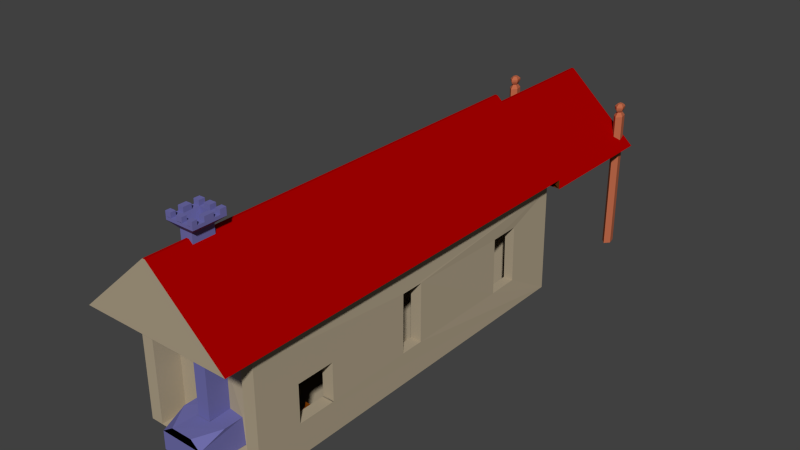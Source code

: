 # Source: Langhaus.blend  (saved by Blender 2.69.0; exported with 4.5.12 LTS)
import bpy
from mathutils import Matrix  # noqa: F401  (used for matrix-valued properties, if any)

bpy.ops.wm.read_factory_settings(use_empty=True)
scene = bpy.context.scene
scene.name = 'Scene'

# ---- collections
col_collection_1 = bpy.data.collections.new('Collection 1'); scene.collection.children.link(col_collection_1)

# ---- materials (node trees are filled in below, after node groups)
mat_dachvorderseite = bpy.data.materials.new('Dachvorderseite')
mat_dachvorderseite.alpha_threshold = 0.0
mat_dachvorderseite.use_transparent_shadow = False
mat_dachvorderseite.diffuse_color = (0.1079, 0.02903, 0.00433, 1.0)
mat_dachvorderseite.roughness = 0.5
mat_dachvorderseite.line_color = (0.0, 0.0, 0.0, 1.0)
mat_dachunterseite = bpy.data.materials.new('Dachunterseite')
mat_dachunterseite.alpha_threshold = 0.0
mat_dachunterseite.use_transparent_shadow = False
mat_dachunterseite.diffuse_color = (0.5082, 0.1411, 0.06782, 1.0)
mat_dachunterseite.roughness = 0.5
mat_dachunterseite.line_color = (0.0, 0.0, 0.0, 1.0)
mat_putz = bpy.data.materials.new('Putz')
mat_putz.alpha_threshold = 0.0
mat_putz.use_transparent_shadow = False
mat_putz.diffuse_color = (0.4292, 0.3578, 0.2498, 1.0)
mat_putz.roughness = 0.5
mat_putz.line_color = (0.0, 0.0, 0.0, 1.0)
mat_dachoberseite = bpy.data.materials.new('Dachoberseite')
mat_dachoberseite.alpha_threshold = 0.0
mat_dachoberseite.use_transparent_shadow = False
mat_dachoberseite.diffuse_color = (0.3808, 0.0, 0.0, 1.0)
mat_dachoberseite.roughness = 0.5
mat_dachoberseite.line_color = (0.0, 0.0, 0.0, 1.0)
mat_fensterladen = bpy.data.materials.new('Fensterladen')
mat_fensterladen.alpha_threshold = 0.0
mat_fensterladen.use_transparent_shadow = False
mat_fensterladen.diffuse_color = (0.0, 0.01039, 0.8, 1.0)
mat_fensterladen.roughness = 0.5
mat_fensterladen.line_color = (0.0, 0.0, 0.0, 1.0)
mat_kamin = bpy.data.materials.new('Kamin')
mat_kamin.alpha_threshold = 0.0
mat_kamin.use_transparent_shadow = False
mat_kamin.diffuse_color = (0.1585, 0.1539, 0.4046, 1.0)
mat_kamin.roughness = 0.5
mat_kamin.line_color = (0.0, 0.0, 0.0, 1.0)
mat_bettrahmenfarbe = bpy.data.materials.new('Bettrahmenfarbe')
mat_bettrahmenfarbe.alpha_threshold = 0.0
mat_bettrahmenfarbe.use_transparent_shadow = False
mat_bettrahmenfarbe.diffuse_color = (0.2116, 0.04623, 0.0, 1.0)
mat_bettrahmenfarbe.roughness = 0.5
mat_bettrahmenfarbe.line_color = (0.0, 0.0, 0.0, 1.0)
mat_strohfarbe = bpy.data.materials.new('Strohfarbe')
mat_strohfarbe.alpha_threshold = 0.0
mat_strohfarbe.use_transparent_shadow = False
mat_strohfarbe.diffuse_color = (1.0, 1.0, 0.0, 1.0)
mat_strohfarbe.roughness = 0.5
mat_strohfarbe.line_color = (0.0, 0.0, 0.0, 1.0)
mat_kommode = bpy.data.materials.new('Kommode')
mat_kommode.alpha_threshold = 0.0
mat_kommode.use_transparent_shadow = False
mat_kommode.diffuse_color = (1.0, 0.0, 1.0, 1.0)
mat_kommode.roughness = 0.5
mat_kommode.line_color = (0.0, 0.0, 0.0, 1.0)
mat_herd = bpy.data.materials.new('Herd')
mat_herd.alpha_threshold = 0.0
mat_herd.use_transparent_shadow = False
mat_herd.diffuse_color = (0.258, 0.258, 0.258, 1.0)
mat_herd.roughness = 0.5
mat_herd.line_color = (0.0, 0.0, 0.0, 1.0)
mat_herdschublade = bpy.data.materials.new('Herdschublade')
mat_herdschublade.alpha_threshold = 0.0
mat_herdschublade.use_transparent_shadow = False
mat_herdschublade.diffuse_color = (0.2674, 0.1066, 0.0, 1.0)
mat_herdschublade.roughness = 0.5
mat_herdschublade.line_color = (0.0, 0.0, 0.0, 1.0)
mat_grillstangen = bpy.data.materials.new('Grillstangen')
mat_grillstangen.alpha_threshold = 0.0
mat_grillstangen.use_transparent_shadow = False
mat_grillstangen.diffuse_color = (0.0882, 0.0882, 0.0882, 1.0)
mat_grillstangen.roughness = 0.5
mat_grillstangen.line_color = (0.0, 0.0, 0.0, 1.0)

# ---- material node trees

# ---- world
world_world = bpy.data.worlds.new('World'); scene.world = world_world
world_world.color = (0.05088, 0.05088, 0.05088)
world_world.use_sun_shadow = False
world_world.sun_shadow_jitter_overblur = 0.0
world_world.cycles.sampling_method = 'MANUAL'
world_world.cycles.sample_map_resolution = 256

# ---- meshes
me_fl_che = bpy.data.meshes.new('Fläche')
me_fl_che.from_pydata([(6.905, 8.625, -2.546), (7.54, 8.216, -2.546), (8.125, 3.217, -2.546), (7.067, 5.82, -2.546), (7.067, 3.217, -2.546), (8.742, 3.217, -2.546), (7.615, 2.971, -2.546), (7.54, 5.82, -2.546), (7.067, 5.499, -2.546), (7.54, 5.498, -2.546), (7.632, 8.216, -2.546), (8.205, 8.216, -2.546), (8.205, 3.217, -2.546), (8.125, 8.453, -2.633), (7.54, 8.453, -2.633), (8.125, 2.971, -2.633), (7.067, 6.266, -2.633), (7.54, 2.971, -2.633), (7.615, 2.971, -2.633), (7.54, 6.266, -2.633), (7.067, 5.499, -2.633), (7.54, 5.498, -2.633), (7.632, 8.453, -2.633), (7.632, 2.971, -2.633), (8.205, 8.453, -2.633), (8.205, 2.971, -2.633), (8.125, 8.216, -2.399), (7.067, 5.82, -2.399), (7.067, 3.217, -2.399), (8.742, 8.216, -2.399), (7.54, 5.498, -2.399), (7.632, 3.217, -2.399), (6.905, 2.826, -2.546), (8.905, 2.826, -2.546), (8.905, 8.625, -2.546), (8.125, 8.216, -2.546), (8.742, 8.216, -2.546), (7.54, 3.217, -2.546), (7.067, 8.216, -2.546), (7.632, 3.217, -2.546), (7.54, 8.216, -2.399), (8.125, 3.217, -2.399), (8.742, 3.217, -2.399), (7.54, 3.217, -2.399), (7.067, 8.216, -2.399), (7.54, 5.82, -2.399), (7.067, 5.499, -2.399), (7.632, 8.216, -2.399), (8.205, 8.216, -2.399), (8.205, 3.217, -2.399), (6.905, 2.826, -4.358), (8.905, 2.826, -4.358), (6.905, 8.625, -4.358), (8.905, 8.625, -4.358), (8.125, 8.453, -4.358), (7.54, 8.453, -4.358), (8.125, 2.971, -4.358), (7.067, 6.266, -4.358), (7.067, 2.971, -4.358), (8.742, 2.971, -4.358), (8.742, 8.453, -4.358), (7.54, 2.971, -4.358), (7.615, 2.971, -4.358), (7.067, 8.453, -4.358), (7.067, 5.499, -4.358), (7.632, 8.453, -4.358), (7.632, 2.971, -4.358), (8.205, 8.453, -4.358), (8.205, 2.971, -4.358), (8.063, -12.93, -3.048), (8.063, -12.94, -3.219), (8.063, -12.99, -3.383), (8.063, -13.08, -3.534), (8.063, -13.25, -3.666), (8.063, -13.52, -3.775), (8.063, -13.83, -3.856), (8.063, -14.17, -3.905), (8.063, -14.53, -3.922), (8.063, -14.88, -3.905), (8.063, -15.22, -3.856), (8.063, -15.53, -3.775), (8.063, -15.8, -3.666), (8.063, -15.99, -3.534), (8.063, -16.11, -3.383), (8.063, -16.18, -3.219), (8.063, -16.2, -3.048), (8.063, -16.18, -2.877), (8.063, -16.11, -2.713), (8.063, -15.99, -2.562), (8.063, -15.8, -2.43), (8.063, -15.53, -2.321), (8.063, -15.22, -2.24), (8.063, -14.88, -2.191), (8.063, -14.53, -2.174), (8.063, -14.17, -2.191), (8.063, -13.83, -2.24), (8.063, -13.52, -2.321), (8.063, -13.25, -2.43), (8.063, -13.08, -2.562), (8.063, -12.99, -2.713), (8.063, -12.94, -2.877), (8.053, -12.93, -3.048), (8.053, -12.94, -3.219), (8.053, -12.99, -3.383), (8.053, -13.08, -3.534), (8.053, -13.25, -3.666), (8.053, -13.52, -3.775), (8.053, -13.83, -3.856), (8.053, -14.17, -3.905), (8.053, -14.53, -3.922), (8.053, -14.88, -3.905), (8.053, -15.22, -3.856), (8.053, -15.53, -3.775), (8.053, -15.8, -3.666), (8.053, -15.99, -3.534), (8.053, -16.11, -3.383), (8.053, -16.18, -3.219), (8.053, -16.2, -3.048), (8.053, -16.18, -2.877), (8.053, -16.11, -2.713), (8.053, -15.99, -2.562), (8.053, -15.8, -2.43), (8.053, -15.53, -2.321), (8.053, -15.22, -2.24), (8.053, -14.88, -2.191), (8.053, -14.53, -2.174), (8.053, -14.17, -2.191), (8.053, -13.83, -2.24), (8.053, -13.52, -2.321), (8.053, -13.25, -2.43), (8.053, -13.08, -2.562), (8.053, -12.99, -2.713), (8.053, -12.94, -2.877), (8.053, -13.56, -3.784), (8.053, -14.86, -3.906), (8.053, -14.68, -3.915), (8.053, -13.45, -3.745), (8.053, -13.42, -3.734), (8.053, -13.34, -3.703), (8.053, -14.43, -3.917), (8.053, -14.18, -3.906), (8.053, -13.19, -3.613), (8.053, -13.12, -3.559), (8.053, -14.07, -3.891), (8.053, -13.96, -3.874), (8.053, -13.89, -3.865), (8.053, -13.89, -3.863), (8.053, -15.1, -3.873), (8.053, -13.05, -3.478), (8.012, -12.49, -4.042), (8.434, -12.84, -4.042), (8.434, -12.84, -2.046), (8.434, -16.21, -4.042), (8.434, -16.21, -2.046), (8.434, -12.49, -3.761), (8.434, -12.84, -3.761), (8.434, -16.21, -3.761), (8.434, -16.47, -3.761), (8.434, -12.49, -2.344), (8.434, -12.84, -2.344), (8.434, -16.21, -2.344), (8.434, -16.47, -2.344), (8.012, -16.47, -4.042), (8.012, -16.21, -4.042), (8.012, -16.21, -2.046), (8.012, -12.49, -3.761), (8.012, -16.21, -2.344), (8.012, -16.47, -2.046), (8.012, -12.49, -2.046), (8.012, -12.84, -4.042), (8.012, -12.84, -2.046), (8.012, -12.84, -3.761), (8.012, -16.21, -3.761), (8.012, -16.47, -3.761), (8.012, -12.49, -2.344), (8.012, -12.84, -2.344), (8.012, -16.47, -2.344), (8.937, -16.47, -4.042), (8.937, -16.47, -2.046), (8.937, -12.49, -4.042), (8.937, -12.49, -2.046), (8.937, -12.84, -4.042), (8.937, -12.84, -2.046), (8.937, -16.21, -4.042), (8.937, -16.21, -2.046), (8.937, -12.49, -3.761), (8.937, -12.84, -3.761), (8.937, -16.21, -3.761), (8.937, -16.47, -3.761), (8.937, -12.49, -2.344), (8.937, -12.84, -2.344), (8.937, -16.21, -2.344), (8.937, -16.47, -2.344), (7.445, -16.47, -4.042), (7.445, -16.47, -2.046), (6.855, -12.49, -4.042), (6.855, -12.49, -2.046), (6.855, -12.84, -4.042), (6.855, -12.84, -2.046), (7.445, -16.21, -4.042), (7.445, -16.21, -2.046), (6.855, -12.49, -3.761), (6.967, -12.63, -3.761), (7.445, -16.21, -3.761), (7.445, -16.47, -3.761), (6.855, -12.49, -2.344), (6.967, -12.63, -2.344), (7.445, -16.21, -2.344), (7.445, -16.47, -2.344), (8.303, -12.84, -4.042), (8.303, -12.84, -2.046), (8.303, -16.21, -4.042), (8.303, -16.21, -2.046), (8.303, -12.49, -3.761), (8.154, -12.76, -3.761), (8.154, -16.21, -3.761), (8.303, -16.47, -3.761), (8.303, -12.49, -2.344), (8.154, -12.76, -2.344), (8.154, -16.21, -2.344), (8.303, -16.47, -2.344), (8.003, -12.84, -4.042), (8.003, -12.84, -2.046), (8.003, -16.21, -4.042), (8.003, -16.21, -2.046), (8.003, -12.49, -3.761), (8.003, -12.84, -3.761), (8.003, -16.21, -3.761), (8.003, -16.47, -3.761), (8.003, -12.49, -2.344), (8.003, -12.84, -2.344), (8.003, -16.21, -2.344), (8.003, -16.47, -2.344), (8.937, -12.68, -3.761), (8.937, -12.68, -2.344), (6.967, -12.47, -3.761), (6.967, -12.47, -2.344), (8.166, -12.49, -3.761), (8.166, -12.84, -3.761), (8.166, -12.49, -2.344), (8.166, -12.84, -2.344), (7.9, -15.26, 3.284), (7.9, -15.06, 3.268), (7.9, -14.86, 3.21), (7.9, -14.68, 3.095), (7.9, -14.52, 2.892), (7.9, -14.39, 2.573), (7.9, -14.29, 2.199), (7.9, -14.23, 1.795), (7.9, -14.21, 1.373), (7.9, -14.23, 0.9522), (7.9, -14.29, 0.5472), (7.9, -14.39, 0.174), (7.9, -14.52, -0.1483), (7.9, -14.68, -0.3747), (7.9, -14.86, -0.5207), (7.9, -15.06, -0.6022), (7.9, -15.26, -0.6275), (7.9, -15.46, -0.6022), (7.9, -15.66, -0.5207), (7.9, -15.84, -0.3747), (7.9, -16.0, -0.1483), (7.9, -16.13, 0.174), (7.9, -16.22, 0.5472), (7.9, -16.28, 0.9522), (7.9, -16.3, 1.373), (7.9, -16.28, 1.795), (7.9, -16.22, 2.199), (7.9, -16.13, 2.573), (7.9, -16.0, 2.892), (7.9, -15.84, 3.095), (7.9, -15.66, 3.21), (7.9, -15.46, 3.268), (7.889, -15.26, 3.284), (7.889, -15.06, 3.268), (7.889, -14.86, 3.21), (7.889, -14.68, 3.095), (7.889, -14.52, 2.892), (7.889, -14.39, 2.573), (7.889, -14.29, 2.199), (7.889, -14.23, 1.795), (7.889, -14.21, 1.373), (7.889, -14.23, 0.9522), (7.889, -14.29, 0.5472), (7.889, -14.39, 0.174), (7.889, -14.52, -0.1483), (7.889, -14.68, -0.3747), (7.889, -14.86, -0.5207), (7.889, -15.06, -0.6022), (7.889, -15.26, -0.6275), (7.889, -15.46, -0.6022), (7.889, -15.66, -0.5207), (7.889, -15.84, -0.3747), (7.889, -16.0, -0.1483), (7.889, -16.13, 0.174), (7.889, -16.22, 0.5472), (7.889, -16.28, 0.9522), (7.889, -16.3, 1.373), (7.889, -16.28, 1.795), (7.889, -16.22, 2.199), (7.889, -16.13, 2.573), (7.889, -16.0, 2.892), (7.889, -15.84, 3.095), (7.889, -15.66, 3.21), (7.889, -15.46, 3.268), (7.889, -14.38, 2.529), (7.889, -14.23, 0.9724), (7.889, -14.22, 1.195), (7.889, -14.43, 2.662), (7.889, -14.44, 2.692), (7.889, -14.48, 2.784), (7.889, -14.22, 1.492), (7.889, -14.23, 1.792), (7.889, -14.58, 2.973), (7.889, -14.65, 3.056), (7.889, -14.25, 1.914), (7.889, -14.27, 2.05), (7.889, -14.28, 2.127), (7.889, -14.29, 2.136), (7.889, -14.27, 0.6922), (7.889, -14.74, 3.137), (7.839, -14.07, 3.802), (8.344, -14.07, 3.387), (8.344, -16.46, 3.387), (8.344, -14.07, -0.6395), (8.344, -16.46, -0.6395), (8.344, -14.41, 3.802), (8.344, -14.41, 3.387), (8.344, -14.41, -0.6395), (8.344, -14.41, -0.9505), (8.344, -16.1, 3.802), (8.344, -16.1, 3.387), (8.344, -16.1, -0.6395), (8.344, -16.1, -0.9506), (7.839, -14.07, -0.9505), (7.839, -14.07, -0.6395), (7.839, -16.46, -0.6395), (7.839, -14.41, 3.802), (7.839, -16.1, -0.6395), (7.839, -16.46, -0.9506), (7.839, -16.46, 3.802), (7.839, -14.07, 3.387), (7.839, -16.46, 3.387), (7.839, -14.41, 3.387), (7.839, -14.41, -0.6395), (7.839, -14.41, -0.9505), (7.839, -16.1, 3.802), (7.839, -16.1, 3.387), (7.839, -16.1, -0.9506), (8.944, -14.07, -0.9505), (8.944, -16.46, -0.9506), (8.944, -14.07, 3.802), (8.944, -16.46, 3.802), (8.944, -14.07, 3.387), (8.944, -16.46, 3.387), (8.944, -14.07, -0.6395), (8.944, -16.46, -0.6395), (8.944, -14.41, 3.802), (8.944, -14.41, 3.387), (8.944, -14.41, -0.6395), (8.944, -14.41, -0.9505), (8.944, -16.1, 3.802), (8.944, -16.1, 3.387), (8.944, -16.1, -0.6395), (8.944, -16.1, -0.9506), (7.163, -14.07, -0.9505), (7.163, -16.46, -0.9506), (6.459, -14.07, 3.802), (6.459, -16.46, 3.802), (6.459, -14.07, 3.387), (6.459, -16.46, 3.387), (7.163, -14.07, -0.6395), (7.163, -16.46, -0.6395), (6.459, -14.41, 3.802), (6.592, -14.41, 3.637), (7.163, -14.41, -0.6395), (7.163, -14.41, -0.9505), (6.459, -16.1, 3.802), (6.592, -16.1, 3.637), (7.163, -16.1, -0.6395), (7.163, -16.1, -0.9505), (8.187, -14.07, 3.387), (8.187, -16.46, 3.387), (8.187, -14.07, -0.6395), (8.187, -16.46, -0.6395), (8.187, -14.41, 3.802), (8.009, -14.41, 3.477), (8.009, -14.41, -0.6395), (8.187, -14.41, -0.9505), (8.187, -16.1, 3.802), (8.009, -16.1, 3.477), (8.009, -16.1, -0.6395), (8.187, -16.1, -0.9506), (7.829, -14.07, 3.387), (7.829, -16.46, 3.387), (7.829, -14.07, -0.6395), (7.829, -16.46, -0.6395), (7.829, -14.41, 3.802), (7.829, -14.41, 3.387), (7.829, -14.41, -0.6395), (7.829, -14.41, -0.9505), (7.829, -16.1, 3.802), (7.829, -16.1, 3.387), (7.829, -16.1, -0.6395), (7.829, -16.1, -0.9506), (8.944, -14.41, 3.577), (8.944, -16.1, 3.577), (6.592, -14.41, 3.827), (6.592, -16.1, 3.827), (8.024, -14.41, 3.802), (8.024, -14.41, 3.387), (8.024, -16.1, 3.802), (8.024, -16.1, 3.387), (8.952, 21.1, -5.615), (8.952, 21.51, -5.238), (8.952, 22.18, -5.382), (8.952, 22.18, -5.847), (8.952, 21.51, -5.991), (-2.559, 22.18, -5.382), (8.952, 21.1, 4.65), (8.952, 21.51, 5.027), (8.952, 22.18, 4.883), (8.952, 22.18, 4.418), (8.952, 21.51, 4.274), (-2.559, 21.51, 4.274), (5.678, -5.459, -1.969), (5.741, -5.459, -2.045), (5.641, -5.459, -2.183), (5.661, -5.459, -2.337), (5.737, -5.459, -2.444), (5.527, -5.459, -2.826), (5.678, -3.115, -1.969), (5.741, -3.115, -2.045), (5.641, -3.115, -2.183), (5.541, -5.459, -2.063), (5.77, -5.459, -3.306), (5.661, -3.115, -2.337), (5.737, -3.115, -2.444), (5.599, -5.459, -2.544), (5.656, -5.459, -2.737), (5.739, -5.459, -2.864), (5.527, -3.115, -2.826), (5.599, -3.115, -2.544), (5.656, -3.115, -2.737), (5.739, -3.115, -2.864), (5.64, -3.115, -2.953), (5.64, -5.459, -2.953), (5.541, -3.115, -2.063), (5.77, -3.115, -3.306), (5.556, -3.115, -2.403), (5.68, -3.115, -3.125), (5.55, -3.115, -3.232), (5.657, -3.115, -3.346), (5.657, -5.459, -3.346), (5.55, -5.459, -3.232), (5.68, -5.459, -3.125), (5.556, -5.459, -2.403), (6.831, -5.327, -3.529), (6.831, -3.115, -3.529), (6.831, -3.115, -1.872), (6.831, -5.327, -1.872), (5.397, -5.327, -3.529), (5.397, -3.115, -3.529), (5.397, -3.115, -1.872), (5.397, -5.327, -1.872), (5.397, 0.4378, -3.986), (5.397, 0.4378, -2.83), (8.789, -0.6826, -1.522), (7.098, -0.6826, -1.521), (8.789, -0.2288, -0.3989), (7.098, -0.2288, -0.3986), (5.993, -0.595, -0.3989), (6.5, -0.595, -0.399), (5.943, -2.107, -0.474), (6.561, -2.107, -0.4741), (5.993, -1.837, -0.3989), (6.479, -1.89, -2.659), (6.479, -0.6946, -2.659), (5.969, -1.89, -2.659), (5.969, -0.6946, -2.659), (6.479, -1.89, -1.814), (6.479, -0.6946, -1.814), (5.969, -0.697, -0.6941), (6.48, -1.89, -1.521), (6.48, -1.89, -0.6608), (6.48, -0.6946, -1.521), (6.48, -0.697, -0.6942), (5.969, -1.89, -1.814), (5.969, -0.6946, -1.814), (6.5, -1.946, -0.399), (6.002, -1.946, -0.3989), (5.969, -1.89, -0.6607), (5.969, -0.6946, -1.521), (6.198, -1.404, -0.3989), (6.297, -1.404, -0.399), (5.932, -1.973, -0.474), (6.196, -1.382, -0.3989), (6.297, -1.137, -0.399), (6.561, -0.4333, -0.4741), (5.932, -0.4333, -0.474), (6.196, -1.137, -0.3989), (6.181, -1.097, -0.3608), (6.312, -1.097, -0.3609), (6.181, -1.416, -0.3608), (5.922, -0.4084, -0.5239), (5.922, -1.993, -0.5239), (5.934, -2.132, -0.5239), (6.57, -2.132, -0.524), (6.57, -0.4084, -0.524), (5.969, -0.5323, -0.5239), (5.969, -1.89, -0.5239), (5.979, -2.008, -0.5239), (6.524, -2.008, -0.524), (6.524, -0.5323, -0.524), (6.312, -1.444, -0.3609), (6.184, -1.444, -0.3608), (6.198, -1.404, -0.3022), (6.297, -1.404, -0.3022), (6.196, -1.382, -0.3022), (6.297, -1.137, -0.3022), (6.196, -1.137, -0.3022), (8.789, -0.6413, -1.522), (7.098, -0.6413, -1.522), (8.91, -1.959, -3.986), (8.91, -0.6413, -3.986), (8.91, -5.436, -3.986), (8.91, -3.247, -3.986), (8.91, -6.401, -3.986), (8.91, 0.4378, -3.986), (8.911, 0.4378, -1.522), (8.911, -6.401, -1.522), (8.911, -3.247, -1.522), (8.911, -5.436, -1.522), (8.911, -0.6413, -1.522), (8.911, -1.959, -1.522), (8.91, -6.401, -2.83), (8.91, 0.4378, -2.83), (5.969, -1.89, -1.521), (8.789, -0.1875, -0.399), (6.524, -2.008, -1.521), (5.397, -6.401, -3.986), (8.789, -6.401, -3.986), (8.789, 0.4378, -3.986), (7.098, -1.959, -1.522), (7.098, -0.1875, -0.3987), (5.979, -2.008, -1.521), (5.969, -0.5323, -1.521), (8.634, -3.237, -1.522), (7.732, -3.237, -1.522), (7.365, -3.881, -1.522), (7.365, -4.753, -1.522), (7.098, -0.6413, -2.83), (7.098, -1.959, -2.83), (8.789, 0.4378, -1.522), (8.789, -6.401, -1.522), (6.523, -2.008, -2.83), (5.978, -2.008, -2.83), (5.969, -1.89, -2.83), (5.969, -0.5323, -2.83), (5.397, -6.401, -1.521), (8.789, -3.247, -1.522), (8.789, -5.436, -1.522), (8.789, -1.959, -1.522), (8.633, -3.237, -2.83), (7.732, -3.237, -2.83), (7.365, -3.881, -2.83), (7.365, -4.753, -2.83), (7.772, -5.436, -2.83), (5.397, 0.4378, -1.521), (6.523, -0.5323, -2.83), (8.789, -1.959, -2.83), (8.789, -0.6413, -2.83), (7.772, -5.436, -1.522), (8.789, -5.436, -2.83), (8.789, -3.247, -2.83), (5.397, -6.401, -2.83), (6.524, -0.5323, -1.522), (8.946, -19.46, 4.727), (8.946, -19.46, -4.552), (8.944, -19.46, 3.687), (8.946, 11.4, -4.576), (8.946, 11.4, 3.639), (8.94, -17.44, 3.687), (8.946, -17.44, -4.552), (8.946, 9.316, 3.635), (8.946, 9.316, -4.576), (8.946, 8.68, -4.361), (8.946, 8.68, -0.8464), (8.946, 8.68, 3.945), (8.946, -0.2554, 3.982), (8.946, -0.2554, 3.43), (8.946, -1.325, 3.43), (8.946, -1.325, 3.846), (8.946, -6.639, 3.846), (8.946, -6.639, 0.4625), (8.946, -7.881, 0.4625), (8.946, -7.881, 3.269), (8.946, -8.709, 3.82), (8.946, -12.47, 3.821), (8.943, -16.09, 3.821), (8.942, -16.48, 3.82), (8.94, -16.48, 3.578), (8.946, -16.48, -4.013), (8.946, -7.538, -4.013), (8.946, -7.538, -1.584), (8.946, -6.42, -1.584), (8.946, -6.42, -3.985), (8.946, 1.28, -3.985), (8.946, 1.28, -1.391), (8.946, -1.369, 0.3759), (8.946, -1.369, 1.646), (8.946, -0.2928, 1.646), (8.946, -0.2928, 0.7347), (8.946, 2.688, -1.255), (8.946, 2.688, -3.93), (8.946, 2.688, -4.361), (0.3751, -19.46, 4.727), (0.3751, -19.46, -5.538), (0.3751, 11.4, 4.587), (0.3751, 11.4, -5.549), (0.3751, -19.46, -4.552), (0.3751, -19.46, 3.687), (0.3751, 11.4, -4.614), (0.3751, 11.4, 3.498), (0.3751, -17.44, 3.687), (0.3751, -17.44, -4.552), (0.3751, 9.316, 3.488), (0.3751, 9.316, -4.618), (0.3751, 8.68, -4.409), (0.3751, 8.68, -0.9965), (0.3751, 8.68, 3.806), (0.3751, -0.2555, 3.973), (0.3751, -0.2555, 3.417), (0.3751, -1.325, 3.428), (0.3751, -1.325, 3.845), (0.3751, -6.639, 3.846), (0.3751, -6.639, 0.4625), (0.3751, -7.881, 0.4625), (0.3751, -7.881, 3.269), (0.3751, -8.709, 3.82), (0.3751, -12.47, 3.82), (0.3751, -16.09, 3.82), (0.3751, -16.48, 3.82), (0.3751, -16.48, 3.578), (0.3751, -16.48, -4.013), (0.3751, -7.538, -4.013), (0.3751, -7.538, -1.584), (0.3751, -6.42, -1.584), (0.3751, -6.42, -3.985), (0.3751, 1.28, -3.986), (0.3751, 1.28, -1.423), (0.3751, -1.369, 0.3717), (0.3751, -1.369, 1.641), (0.3751, -0.2928, 1.626), (0.3751, -0.2928, 0.7154), (0.3751, 2.688, -1.318), (0.3751, 2.688, -3.94), (0.3751, 2.688, -4.366), (-0.8113, -19.46, 4.727), (-0.7008, 11.4, 4.599), (-0.8113, -19.46, -5.538), (-0.7622, 11.4, -5.547), (-0.7474, -22.33, 5.682), (-0.7474, -22.33, -6.493), (-5.322, 11.35, -0.5102), (-6.102, -22.35, -0.3015), (-6.102, -22.35, -0.5102), (0.0323, 11.35, -6.493), (0.03231, 11.35, 5.682), (0.03231, 22.33, 4.114), (-4.508, 11.44, -0.4121), (0.03231, 22.33, -4.928), (-4.489, 22.35, -0.4072), (0.01309, 11.42, -4.95), (0.0131, 11.42, 3.964), (0.01309, 11.42, -6.493), (0.0131, 11.42, 5.593), (8.654, 9.316, -2.041), (8.654, 9.316, 0.7392), (3.213, 9.316, 0.8017), (3.15, 9.316, -2.039), (2.978, 9.316, -2.316), (8.672, 9.316, -1.979), (2.964, 9.316, 1.026), (8.793, 9.316, 0.9341), (8.783, 9.316, -1.931), (8.654, 9.601, -2.113), (8.654, 9.601, 0.739), (3.213, 9.601, 0.8013), (3.143, 9.601, -2.04), (8.672, 9.601, -2.29), (2.964, 9.601, 1.026), (2.97, 9.601, -2.316), (8.793, 9.601, 0.934), (8.783, 9.601, -2.242), (1.99, 7.199, 3.779), (1.99, 7.199, 4.557), (1.99, 4.652, 4.609), (1.99, 7.199, -4.422), (1.99, 7.199, -5.557), (1.99, 4.652, -5.544), (6.479, 4.652, -5.538), (1.7, -5.926, -3.985), (6.479, 7.199, -5.542), (1.99, 4.652, -4.395), (6.479, 4.652, -4.372), (6.398, -4.042, 3.846), (6.398, -5.926, 3.846), (6.479, 7.199, -4.387), (6.479, 4.652, 4.662), (1.7, -5.926, 3.846), (6.479, 7.199, 4.625), (1.99, 4.652, 3.838), (6.479, 4.652, 3.898), (3.499, -15.91, -5.538), (6.479, 7.199, 3.856), (6.398, -5.926, -3.985), (6.398, -4.042, -3.985), (6.476, -15.91, -5.538), (6.48, -12.88, 3.82), (1.7, -4.042, -3.985), (6.398, -4.042, -5.538), (1.7, -4.042, -5.538), (1.7, -5.926, -5.538), (6.398, -5.926, -5.538), (3.499, -12.88, 3.821), (3.499, -15.91, 3.82), (6.459, -15.91, 3.82), (1.7, -4.042, 3.846), (6.398, -4.042, 4.727), (1.7, -4.042, 4.727), (1.7, -5.926, 4.727), (6.398, -5.926, 4.727), (6.475, -15.91, 4.727), (3.499, -15.91, 4.727), (3.499, -12.88, 4.727), (6.48, -12.88, 4.727), (3.499, -15.91, -4.013), (6.476, -15.91, -4.013), (6.476, -12.98, 4.727), (3.499, -12.88, -5.538), (6.48, -12.88, -5.538), (6.476, -12.98, -5.538), (6.476, -12.98, 3.82), (3.499, -12.88, -4.013), (6.48, -12.88, -4.013), (6.476, -12.98, -4.013), (6.445, 2.101, -5.538), (1.99, 2.084, -5.538), (6.479, 4.652, -5.706), (1.99, 2.084, -5.706), (6.445, 2.101, -5.706), (1.99, 4.652, -5.712), (6.476, -13.57, -4.013), (6.416, -16.48, 3.578), (6.445, -9.92, -5.538), (6.475, -12.88, -5.538), (6.406, -5.924, -6.684), (6.402, -4.961, -6.684), (7.4, -2.466, -6.685), (6.411, -6.991, -5.538), (6.4, -3.867, -5.538), (6.439, -2.463, -5.538), (3.412, -9.784, -5.719), (6.475, -12.88, -5.719), (6.445, -9.92, -5.719), (3.499, -12.88, -5.719), (3.412, -9.784, -5.538), (6.413, -2.463, -6.684), (6.4, -3.867, -6.684), (6.411, -6.991, -6.684), (6.406, -5.924, -5.538), (6.402, -4.961, -5.538), (6.392, -2.462, -5.538), (7.421, -6.991, -6.684), (7.4, -2.466, -5.538), (7.421, -6.991, -5.538), (6.399, -4.178, -5.648), (6.399, -5.701, -5.648), (6.406, -5.699, -6.575), (6.403, -4.921, -6.575), (6.409, -6.562, -5.648), (6.401, -4.036, -5.648), (6.411, -2.9, -5.648), (6.411, -2.9, -6.575), (6.401, -4.036, -6.575), (6.409, -6.562, -6.575), (6.601, -4.178, -5.648), (6.601, -5.701, -5.648), (6.608, -5.699, -6.574), (6.605, -4.921, -6.574), (6.612, -6.562, -5.648), (6.603, -4.037, -5.648), (6.613, -2.901, -5.648), (6.613, -2.901, -6.574), (6.603, -4.037, -6.574), (6.612, -6.562, -6.574), (8.911, -17.44, 1.261), (8.946, -17.44, -2.533), (6.677, -17.44, -0.006702), (6.682, -17.44, -1.041), (6.686, -17.44, -2.531), (6.686, -17.57, 1.268), (3.335, -17.44, -1.03), (8.921, -21.0, 1.085), (8.928, -21.0, -2.356), (6.84, -21.0, -1.425), (7.477, -21.0, -2.355), (6.69, -19.16, -0.006706), (6.69, -19.16, -1.041), (3.335, -19.16, -1.043), (3.331, -19.16, -0.006115), (3.346, -17.44, -0.01051), (-6.545, -17.44, -1.015), (-6.544, -17.43, 0.003905), (-6.544, -19.16, -1.014), (-6.542, -19.16, 0.008102), (6.702, -19.08, -2.531), (6.705, -19.08, 1.268), (6.828, -21.0, 0.3133), (7.48, -21.0, 1.09), (8.946, 11.4, 4.704), (8.946, 11.4, -5.538), (8.946, -19.46, -5.538), (-7.063, -19.59, -1.65), (-7.061, -19.59, 0.6484), (-7.3, -17.02, -1.654), (-7.299, -17.0, 0.6395), (-7.66, -19.21, 0.6479), (-7.064, -17.01, -1.655), (-7.063, -17.0, 0.6389), (-7.299, -19.59, -1.65), (-7.297, -19.59, 0.649), (-7.66, -18.68, 0.6468), (-7.661, -19.59, -1.649), (-7.66, -19.59, 0.6493), (-7.66, -18.49, 0.6453), (-7.66, -17.97, 0.6434), (-7.66, -19.21, 0.2448), (-7.661, -17.48, 0.2448), (-7.66, -17.48, 0.6416), (-7.66, -17.97, 0.2448), (-7.662, -17.48, -1.195), (-7.662, -17.02, -1.654), (-7.661, -17.0, 0.6399), (-7.66, -18.49, 0.2448), (-7.66, -18.7, 0.2448), (-7.661, -19.21, -1.194), (-7.66, -19.42, 0.6487), (-7.661, -17.0, 0.2433), (-7.661, -17.48, -0.2331), (-7.661, -17.48, -0.7481), (-7.721, -17.48, -1.195), (-7.661, -17.0, -0.2355), (-7.661, -17.01, -0.752), (-7.662, -17.01, -1.196), (-7.287, -19.21, 0.6479), (-7.287, -18.68, 0.6467), (-7.287, -19.21, 0.2447), (-7.287, -18.7, 0.2447), (-7.287, -17.97, 0.6433), (-7.288, -17.48, 0.2447), (-7.287, -17.48, 0.6416), (-7.287, -17.97, 0.2447), (-7.288, -17.0, 0.2496), (-7.288, -17.48, -0.2331), (-7.288, -17.48, -0.7481), (-7.288, -17.48, -1.195), (-7.288, -17.0, -0.2419), (-7.288, -17.01, -0.7519), (-7.289, -17.01, -1.196), (-7.66, -19.59, 0.2448), (-7.66, -19.59, -1.194), (-7.661, -19.21, -1.65), (-7.662, -17.48, -1.653), (-7.662, -18.1, -1.652), (-7.661, -18.66, -1.651), (-7.661, -18.36, -1.194), (-7.661, -18.66, -1.194), (-7.661, -18.02, -1.194), (-7.662, -18.03, -1.652), (-7.66, -19.59, -0.7063), (-7.66, -19.59, -0.2391), (-6.102, -19.59, -0.5102), (-7.288, -17.48, -1.195), (-7.66, -19.21, -0.7063), (-7.66, -19.21, -0.2391), (-7.288, -19.21, -1.194), (-7.288, -19.21, -1.65), (-7.289, -17.48, -1.653), (-7.288, -18.66, -1.651), (-7.288, -18.66, -1.194), (-7.288, -18.02, -1.194), (-7.288, -18.03, -1.652), (-7.285, -19.21, 0.2447), (-7.285, -19.21, -1.194), (-7.285, -19.59, 0.2447), (-7.285, -19.59, -1.194), (-7.285, -19.59, -0.7064), (-7.285, -19.59, -0.2391), (-7.285, -19.21, -0.7064), (-7.285, -19.21, -0.2391), (-6.102, 11.35, -0.3015), (-5.322, 11.35, -0.3015), (0.0323, 22.33, -6.493), (-5.322, 22.35, -0.3015), (-5.322, 22.35, -0.5102), (0.03231, 22.33, 5.682), (-0.7474, 11.35, 5.682), (-0.7474, 11.35, -6.493), (-6.102, 11.35, -0.5102), (-2.559, 21.1, -5.615), (-2.559, 21.51, -5.238), (-2.559, 22.18, -5.847), (-2.559, 21.51, -5.991), (-2.559, 21.1, 4.65), (-2.559, 21.51, 5.027), (-2.559, 22.18, 4.883), (-2.559, 22.18, 4.418), (-2.879, 21.94, -5.498), (-2.879, 21.6, 4.462), (-2.879, 21.4, -5.615), (-2.879, 21.6, -5.426), (-2.879, 21.94, -5.731), (-2.879, 21.6, -5.803), (-2.879, 21.4, 4.65), (-2.879, 21.6, 4.839), (-2.879, 21.94, 4.767), (-2.879, 21.94, 4.534), (-3.063, 22.08, -5.428), (-3.063, 21.55, 4.348), (-3.063, 21.22, -5.615), (-3.063, 21.55, -5.312), (-3.063, 22.08, -5.802), (-3.063, 21.55, -5.917), (-3.063, 21.22, 4.65), (-3.063, 21.55, 4.953), (-3.063, 22.08, 4.837), (-3.063, 22.08, 4.463), (-3.235, 22.15, -5.396), (-3.235, 21.52, 4.297), (-3.235, 21.14, -5.615), (-3.235, 21.52, -5.261), (-3.235, 22.15, -5.833), (-3.235, 21.52, -5.968), (-3.235, 21.14, 4.65), (-3.235, 21.52, 5.004), (-3.235, 22.15, 4.869), (-3.235, 22.15, 4.432), (-3.379, 22.15, -5.396), (-3.379, 21.52, 4.297), (-3.379, 21.14, -5.615), (-3.379, 21.52, -5.261), (-3.379, 22.15, -5.833), (-3.379, 21.52, -5.968), (-3.379, 21.14, 4.65), (-3.379, 21.52, 5.004), (-3.379, 22.15, 4.869), (-3.379, 22.15, 4.432), (-3.605, 21.91, -5.509), (-3.605, 21.61, 4.48), (-3.605, 21.43, -5.615), (-3.605, 21.61, -5.444), (-3.605, 21.91, -5.72), (-3.605, 21.61, -5.785), (-3.605, 21.43, 4.65), (-3.605, 21.61, 4.821), (-3.605, 21.91, 4.756), (-3.605, 21.91, 4.545), (7.766, 4.36, -2.403), (7.339, 7.163, -2.403), (7.393, 4.32, -2.404), (7.333, 4.26, -2.403), (8.44, 4.287, -2.403), (8.374, 4.38, -2.403), (7.192, 7.21, -2.405), (7.853, 4.274, -2.404), (7.953, 4.347, -2.404), (7.893, 7.39, -2.402), (8.374, 7.27, -2.405), (7.233, 4.274, -2.403), (7.213, 4.4, -2.404), (7.246, 7.076, -2.401), (8.407, 7.383, -2.403), (7.833, 4.434, -2.405), (8.474, 4.481, -2.404), (8.554, 4.487, -2.402), (8.547, 7.357, -2.402), (7.76, 7.29, -2.401), (8.4, 7.177, -2.403), (7.366, 4.42, -2.404), (7.273, 4.487, -2.402), (7.299, 7.29, -2.405), (7.199, 7.39, -2.4), (7.947, 4.454, -2.403), (8.547, 4.3, -2.403), (8.534, 7.203, -2.403), (8.013, 7.317, -2.402), (7.973, 7.157, -2.402), (7.853, 7.136, -2.402), (8.443, 4.385, -2.397), (7.865, 4.341, -2.397), (7.312, 4.327, -2.397), (7.332, 4.347, -2.397), (7.323, 4.38, -2.398), (7.292, 4.403, -2.397), (7.283, 7.205, -2.397), (7.27, 7.247, -2.398), (7.237, 7.28, -2.397), (7.836, 4.369, -2.397), (8.465, 4.354, -2.397), (7.279, 4.332, -2.397), (7.272, 4.374, -2.397), (7.252, 7.176, -2.397), (8.437, 7.313, -2.397), (7.234, 7.221, -2.398), (7.858, 4.394, -2.398), (7.896, 4.4, -2.397), (7.898, 4.365, -2.398), (8.476, 4.418, -2.397), (8.503, 4.42, -2.397), (8.501, 4.358, -2.397), (8.484, 7.304, -2.397), (8.479, 7.253, -2.397), (7.897, 7.302, -2.397), (7.937, 7.277, -2.397), (7.923, 7.224, -2.397), (7.883, 7.218, -2.397), (7.852, 7.269, -2.397), (8.435, 7.244, -2.397), (8.426, 7.275, -2.398), (7.357, 4.336, -2.361), (7.282, 7.265, -2.362), (8.455, 4.326, -2.361), (7.26, 4.308, -2.361), (8.51, 7.326, -2.361), (7.871, 7.184, -2.36), (7.814, 7.277, -2.36), (7.221, 7.325, -2.359), (7.248, 4.385, -2.361), (7.86, 4.313, -2.361), (7.217, 7.216, -2.362), (8.52, 4.335, -2.361), (8.405, 7.273, -2.362), (7.284, 4.437, -2.36), (7.921, 4.358, -2.362), (8.475, 4.444, -2.361), (7.968, 7.294, -2.36), (8.415, 4.383, -2.361), (7.341, 4.397, -2.362), (8.502, 7.233, -2.361), (7.807, 4.366, -2.361), (7.25, 7.135, -2.36), (8.425, 7.342, -2.361), (7.848, 4.41, -2.362), (7.32, 4.3, -2.361), (7.306, 7.188, -2.361), (7.917, 4.422, -2.361), (8.524, 4.448, -2.36), (7.895, 7.338, -2.36), (7.944, 7.196, -2.36), (8.421, 7.217, -2.361), (7.324, 4.289, -2.335), (7.367, 4.332, -2.335), (7.215, 7.343, -2.331), (7.796, 4.364, -2.335), (7.238, 4.389, -2.335), (7.249, 7.119, -2.333), (7.21, 7.214, -2.337), (7.844, 4.417, -2.336), (7.925, 4.431, -2.335), (8.475, 4.454, -2.336), (7.895, 7.352, -2.334), (7.952, 7.186, -2.334), (7.8, 7.281, -2.333), (8.415, 7.206, -2.335), (8.396, 7.272, -2.336), (8.404, 4.382, -2.335), (7.858, 4.302, -2.335), (7.347, 4.403, -2.336), (7.281, 4.451, -2.334), (7.315, 7.181, -2.335), (7.287, 7.272, -2.336), (8.451, 4.316, -2.335), (7.252, 4.299, -2.335), (8.42, 7.353, -2.335), (7.93, 4.355, -2.336), (8.532, 4.459, -2.334), (8.527, 4.325, -2.335), (8.52, 7.334, -2.334), (8.51, 7.225, -2.335), (7.98, 7.3, -2.334), (7.866, 7.171, -2.334), (8.404, 4.382, -2.317), (7.858, 4.302, -2.317), (7.324, 4.289, -2.317), (7.367, 4.332, -2.317), (7.347, 4.403, -2.317), (7.281, 4.451, -2.315), (7.315, 7.181, -2.317), (7.287, 7.272, -2.318), (7.215, 7.343, -2.313), (7.796, 4.364, -2.317), (8.451, 4.316, -2.317), (7.252, 4.299, -2.316), (7.238, 4.389, -2.317), (7.249, 7.119, -2.314), (8.42, 7.353, -2.316), (7.21, 7.214, -2.318), (7.844, 4.417, -2.318), (7.925, 4.431, -2.316), (7.93, 4.355, -2.318), (8.475, 4.454, -2.317), (8.532, 4.459, -2.316), (8.527, 4.325, -2.316), (8.52, 7.334, -2.316), (8.51, 7.225, -2.316), (7.895, 7.352, -2.315), (7.98, 7.3, -2.315), (7.952, 7.186, -2.316), (7.866, 7.171, -2.315), (7.8, 7.281, -2.315), (8.415, 7.206, -2.316), (8.396, 7.272, -2.318), (7.32, 4.3, -2.296), (7.34, 4.397, -2.297), (7.282, 7.265, -2.297), (7.808, 4.366, -2.296), (7.26, 4.308, -2.296), (7.248, 4.385, -2.297), (8.425, 7.342, -2.296), (7.848, 4.41, -2.297), (7.916, 4.422, -2.296), (8.475, 4.444, -2.297), (8.51, 7.326, -2.296), (7.895, 7.338, -2.295), (7.944, 7.197, -2.295), (7.871, 7.185, -2.295), (7.815, 7.277, -2.295), (8.421, 7.217, -2.296), (8.405, 7.273, -2.297), (8.415, 4.383, -2.296), (7.86, 4.313, -2.296), (7.357, 4.336, -2.296), (7.284, 4.437, -2.295), (7.306, 7.188, -2.296), (7.221, 7.325, -2.293), (8.455, 4.327, -2.296), (7.25, 7.136, -2.294), (7.217, 7.216, -2.297), (7.92, 4.358, -2.297), (8.524, 4.448, -2.295), (8.52, 4.335, -2.296), (8.502, 7.233, -2.296), (7.968, 7.293, -2.295), (8.44, 4.385, -2.284), (7.864, 4.338, -2.284), (7.313, 4.324, -2.284), (7.334, 4.346, -2.284), (7.325, 4.382, -2.284), (7.291, 4.406, -2.283), (7.286, 7.203, -2.284), (7.271, 7.249, -2.284), (7.235, 7.285, -2.282), (7.833, 4.369, -2.284), (8.464, 4.351, -2.284), (7.277, 4.329, -2.284), (7.269, 4.375, -2.284), (7.252, 7.172, -2.283), (8.436, 7.316, -2.284), (7.233, 7.22, -2.284), (7.857, 4.395, -2.284), (7.898, 4.403, -2.284), (7.9, 4.364, -2.284), (8.476, 4.421, -2.284), (8.505, 4.423, -2.283), (8.503, 4.356, -2.284), (8.487, 7.306, -2.283), (8.482, 7.251, -2.284), (7.897, 7.306, -2.283), (7.94, 7.279, -2.283), (7.925, 7.221, -2.283), (7.882, 7.214, -2.283), (7.849, 7.269, -2.283), (8.434, 7.241, -2.284), (8.424, 7.275, -2.284), (8.472, 4.387, -2.273), (7.87, 4.369, -2.273), (7.303, 4.355, -2.273), (7.306, 4.358, -2.273), (7.305, 4.364, -2.273), (7.3, 4.367, -2.273), (7.26, 7.223, -2.273), (7.258, 7.229, -2.273), (7.252, 7.235, -2.273), (7.865, 4.373, -2.273), (8.476, 4.382, -2.273), (7.298, 4.356, -2.273), (7.297, 4.363, -2.273), (7.255, 7.218, -2.273), (8.45, 7.284, -2.273), (7.252, 7.225, -2.273), (7.869, 4.377, -2.273), (7.874, 4.378, -2.273), (7.875, 4.372, -2.273), (8.478, 4.392, -2.273), (8.482, 4.392, -2.273), (8.481, 4.383, -2.273), (8.457, 7.282, -2.273), (8.457, 7.274, -2.273), (7.898, 7.265, -2.273), (7.905, 7.261, -2.273), (7.902, 7.253, -2.273), (7.896, 7.252, -2.273), (7.891, 7.26, -2.273), (8.45, 7.273, -2.273), (8.448, 7.278, -2.273)], [(817, 818), (852, 867)], [(2, 12, 25, 15), (12, 11, 24, 25), (17, 18, 23, 22, 14, 19, 21), (20, 21, 19, 16), (13, 15, 25, 24), (10, 1, 14, 22), (8, 9, 21, 20), (3, 8, 20, 16), (7, 3, 16, 19), (1, 7, 19, 14), (50, 51, 53, 60, 59, 68, 56, 66, 62, 61, 58), (52, 50, 58, 64, 57, 63, 55, 65, 54, 67, 60, 53), (32, 50, 51, 33), (33, 51, 53, 34), (51, 53, 52, 50), (38, 3, 27, 44), (35, 10, 47, 26), (1, 38, 44, 40), (36, 11, 48, 29), (3, 7, 45, 27), (2, 35, 26, 41), (12, 5, 42, 49), (8, 4, 28, 46), (37, 6, 18, 17), (6, 39, 23, 18), (39, 2, 41, 31), (11, 12, 49, 48), (9, 37, 17, 21), (35, 2, 15, 13), (39, 10, 22, 23), (5, 36, 29, 42), (9, 8, 46, 30), (37, 9, 30, 43), (7, 1, 40, 45), (11, 35, 13, 24), (70, 69, 100, 99, 98, 97, 96, 95, 94, 93, 92, 91, 90, 89, 88, 87, 86, 85, 84, 83, 82, 81, 80, 79, 78, 77, 76, 75, 74, 73, 72, 71), (96, 97, 129, 128), (85, 86, 118, 117), (74, 75, 107, 133, 106), (94, 95, 127, 126), (72, 73, 105, 141, 142, 104), (83, 84, 116, 115), (92, 93, 125, 124), (70, 71, 103, 102), (81, 82, 114, 113), (90, 91, 123, 122), (79, 80, 112, 111), (99, 100, 132, 131), (88, 89, 121, 120), (77, 78, 110, 134, 135, 109), (97, 98, 130, 129), (86, 87, 119, 118), (75, 76, 108, 143, 144, 145, 146, 107), (95, 96, 128, 127), (73, 74, 106, 136, 137, 138, 105), (84, 85, 117, 116), (93, 94, 126, 125), (71, 72, 104, 148, 103), (82, 83, 115, 114), (91, 92, 124, 123), (69, 70, 102, 101), (80, 81, 113, 112), (100, 69, 101, 132), (89, 90, 122, 121), (78, 79, 111, 147, 110), (98, 99, 131, 130), (87, 88, 120, 119), (76, 77, 109, 139, 140, 108), (156, 157, 216, 215), (158, 154, 213, 217), (157, 161, 220, 216), (159, 158, 217, 218), (161, 160, 219, 220), (153, 160, 166, 164), (202, 235, 233, 186), (186, 185, 201, 202), (192, 178, 194, 208), (189, 190, 206, 205), (185, 179, 195, 201), (154, 158, 161, 157), (150, 151, 153, 152), (208, 194, 200, 207), (206, 198, 196, 205), (197, 202, 201, 195), (193, 204, 203, 199), (187, 183, 199, 203), (180, 189, 205, 196), (190, 182, 198, 206), (179, 181, 197, 195), (191, 192, 208, 207), (182, 180, 196, 198), (188, 187, 203, 204), (183, 177, 193, 199), (177, 188, 204, 193), (181, 186, 202, 197), (184, 191, 207, 200), (178, 184, 200, 194), (209, 211, 223, 221), (218, 219, 231, 230), (219, 212, 224, 231), (215, 219, 218, 214), (211, 215, 227, 223), (154, 155, 214, 213), (152, 156, 215, 211), (155, 150, 209, 214), (160, 153, 212, 219), (153, 151, 210, 212), (150, 152, 211, 209), (151, 159, 218, 210), (231, 224, 222, 230), (223, 227, 226, 221), (230, 240, 239, 229), (228, 232, 231, 227), (216, 220, 232, 228), (156, 152, 163, 172), (215, 216, 228, 227), (239, 237, 235, 236), (214, 209, 221, 226), (220, 219, 231, 232), (212, 210, 222, 224), (218, 217, 229, 230), (210, 218, 230, 222), (219, 215, 227, 231), (202, 214, 218, 206), (215, 214, 226, 227), (154, 149, 165), (190, 234, 236, 206), (186, 233, 234, 190), (206, 236, 235, 202), (238, 237, 239, 240), (161, 167, 176), (155, 154, 165, 171), (225, 237, 238, 226), (160, 161, 176, 166), (168, 158, 174), (158, 159, 175, 174), (159, 151, 170, 175), (149, 150, 169), (151, 168, 170), (162, 157, 173), (152, 162, 163), (150, 155, 171, 169), (167, 153, 164), (157, 156, 172, 173), (242, 241, 272, 271, 270, 269, 268, 267, 266, 265, 264, 263, 262, 261, 260, 259, 258, 257, 256, 255, 254, 253, 252, 251, 250, 249, 248, 247, 246, 245, 244, 243), (268, 269, 301, 300), (257, 258, 290, 289), (246, 247, 279, 305, 278), (266, 267, 299, 298), (244, 245, 277, 313, 314, 276), (255, 256, 288, 287), (264, 265, 297, 296), (242, 243, 275, 274), (253, 254, 286, 285), (262, 263, 295, 294), (251, 252, 284, 283), (271, 272, 304, 303), (260, 261, 293, 292), (249, 250, 282, 306, 307, 281), (269, 270, 302, 301), (258, 259, 291, 290), (247, 248, 280, 315, 316, 317, 318, 279), (267, 268, 300, 299), (245, 246, 278, 308, 309, 310, 277), (256, 257, 289, 288), (265, 266, 298, 297), (243, 244, 276, 320, 275), (254, 255, 287, 286), (263, 264, 296, 295), (241, 242, 274, 273), (252, 253, 285, 284), (272, 241, 273, 304), (261, 262, 294, 293), (250, 251, 283, 319, 282), (270, 271, 303, 302), (259, 260, 292, 291), (248, 249, 281, 311, 312, 280), (328, 329, 388, 387), (330, 326, 385, 389), (329, 333, 392, 388), (331, 330, 389, 390), (333, 332, 391, 392), (325, 332, 338, 336), (374, 407, 405, 358), (358, 357, 373, 374), (364, 350, 366, 380), (361, 362, 378, 377), (357, 351, 367, 373), (326, 330, 333, 329), (322, 323, 325, 324), (380, 366, 372, 379), (378, 370, 368, 377), (369, 374, 373, 367), (365, 376, 375, 371), (359, 355, 371, 375), (352, 361, 377, 368), (362, 354, 370, 378), (351, 353, 369, 367), (363, 364, 380, 379), (354, 352, 368, 370), (360, 359, 375, 376), (355, 349, 365, 371), (349, 360, 376, 365), (353, 358, 374, 369), (356, 363, 379, 372), (350, 356, 372, 366), (381, 383, 395, 393), (390, 391, 403, 402), (391, 384, 396, 403), (387, 391, 390, 386), (383, 387, 399, 395), (326, 327, 386, 385), (324, 328, 387, 383), (327, 322, 381, 386), (332, 325, 384, 391), (325, 323, 382, 384), (322, 324, 383, 381), (323, 331, 390, 382), (403, 396, 394, 402), (395, 399, 398, 393), (402, 401, 411, 412), (400, 404, 403, 399), (388, 392, 404, 400), (328, 324, 335, 344), (387, 388, 400, 399), (411, 408, 407, 409), (386, 381, 393, 398), (392, 391, 403, 404), (384, 382, 394, 396), (390, 389, 401, 402), (382, 390, 402, 394), (391, 387, 399, 403), (387, 386, 398, 399), (326, 321, 337), (362, 406, 408, 378), (358, 405, 406, 362), (378, 408, 407, 374), (410, 412, 411, 409), (333, 339, 348), (327, 326, 337, 343), (397, 398, 410, 409), (332, 333, 348, 338), (340, 330, 346), (330, 331, 347, 346), (331, 323, 342, 347), (321, 322, 341), (323, 340, 342), (334, 329, 345), (324, 334, 335), (322, 327, 343, 341), (339, 325, 336), (329, 328, 344, 345), (408, 406, 405, 407), (414, 413, 417, 416, 415), (420, 419, 423, 422, 421), (559, 464, 461, 462, 540, 575), (466, 465, 540, 462, 463, 464, 559, 568), (542, 465, 466, 568, 553, 529, 536, 528), (541, 540, 465, 542, 528, 524, 523, 526, 525, 527), (538, 521, 522, 544), (452, 448, 435, 453), (442, 437, 429, 438), (449, 442, 438, 456), (436, 449, 456, 428), (445, 444, 440, 446), (451, 452, 453, 454), (433, 432, 426, 427), (443, 441, 430, 439), (448, 450, 455, 435), (447, 433, 427, 434), (437, 436, 428, 429), (444, 443, 439, 440), (431, 447, 434, 425), (450, 451, 454, 455), (438, 429, 428, 456), (463, 449, 436, 433, 447, 431), (432, 431, 425, 426), (462, 458, 450, 448, 452), (459, 463, 431, 432, 433, 436, 437, 442, 443, 444, 445, 450, 458), (463, 462, 452, 451, 450, 445, 441, 443, 442, 449), (460, 459, 458, 457), (464, 463, 459, 460), (441, 445, 446, 430), (462, 461, 457, 458), (461, 464, 460, 457), (538, 469, 467, 521), (522, 468, 470, 544), (544, 470, 469, 538), (498, 472, 471, 499), (492, 488, 487, 537), (485, 481, 488, 492), (537, 487, 480, 483), (537, 483, 484, 491), (482, 486, 485, 492), (546, 509, 510, 491, 482, 492), (507, 474, 498, 508), (504, 499, 495, 505), (505, 495, 473, 506), (508, 498, 499, 504), (506, 473, 474, 507), (539, 512, 513, 576), (537, 491, 510, 511, 545), (576, 513, 509, 546), (545, 511, 512, 539), (554, 530, 532, 561, 572, 550, 549, 548, 539, 545, 537, 492, 546, 568, 559), (556, 545, 537, 557), (569, 576, 539, 555), (557, 537, 492, 546, 558), (555, 539, 545, 556), (558, 546, 576, 569), (490, 493, 494, 489), (495, 475, 490, 473), (499, 471, 475, 495), (474, 489, 472, 498), (473, 490, 489, 474), (488, 479, 478, 487), (480, 476, 477, 481), (481, 477, 479, 488), (479, 477, 476, 478), (497, 502, 501, 500), (483, 480, 481, 485), (489, 494, 497, 472), (487, 478, 476, 480), (471, 500, 496, 475), (475, 496, 493, 490), (472, 497, 500, 471), (485, 486, 484, 483), (515, 516, 517, 514), (496, 503, 515, 493), (500, 501, 503, 496), (494, 514, 502, 497), (493, 515, 514, 494), (517, 516, 518, 520, 519), (514, 517, 519, 502), (501, 520, 518, 503), (503, 518, 516, 515), (502, 519, 520, 501), (552, 551, 522, 543), (512, 507, 508, 513), (509, 504, 505, 510), (510, 505, 506, 511), (513, 508, 504, 509), (551, 571, 521, 522), (562, 534, 533, 521), (491, 484, 486, 482), (571, 570, 562, 521), (521, 467, 468, 522), (511, 506, 507, 512), (560, 531, 534, 562, 543, 522, 521, 533, 529, 553, 568, 546, 576, 539, 548, 547), (574, 573, 561, 560), (525, 526, 523, 524, 528, 536, 529, 533, 534, 531, 532, 530, 535, 527), (560, 561, 532, 531), (566, 565, 549, 550), (564, 563, 547, 548), (570, 552, 543, 562), (567, 566, 550, 572), (565, 564, 548, 549), (563, 574, 560, 547), (541, 527, 535, 530, 554, 559, 575, 540), (571, 551, 552, 570), (573, 567, 572, 561), (573, 574, 563, 564, 565, 566, 567), (618, 623, 626, 627, 628, 629, 630, 631, 632, 633, 634, 635, 636, 637, 638, 639, 640, 641, 642, 643, 624, 621, 616), (624, 643, 644, 645, 646, 647, 648, 649, 650, 651, 652, 653, 654, 655, 656, 657, 628, 627, 622, 619, 617, 620, 625), (590, 591, 633, 632), (579, 577, 616, 621), (648, 606, 717, 716, 702), (611, 612, 654, 653), (595, 596, 638, 637), (600, 601, 754, 643, 642), (604, 605, 647, 646), (747, 748, 750, 751), (609, 610, 652, 651), (593, 594, 636, 635), (614, 615, 657, 656), (640, 598, 719, 725, 726, 727, 599, 641), (578, 583, 625, 620), (586, 587, 629, 628), (711, 715, 713, 709), (607, 608, 650, 649), (591, 592, 634, 633), (612, 613, 655, 654), (596, 597, 639, 638), (582, 579, 621, 624), (585, 580, 622, 627), (605, 606, 648, 647), (589, 590, 632, 631), (610, 611, 653, 652), (594, 595, 637, 636), (657, 615, 705, 704, 698, 628), (581, 584, 626, 623), (599, 600, 642, 641), (603, 604, 646, 645), (587, 588, 630, 629), (608, 609, 651, 650), (616, 577, 733, 734, 735, 736, 732, 731), (616, 731, 730, 729, 709, 697, 696, 618), (613, 614, 656, 655), (597, 598, 640, 639), (601, 602, 644, 643, 754), (616, 618, 659, 658), (663, 662, 665, 666), (618, 619, 661, 659), (617, 616, 658, 660), (619, 617, 660, 661), (660, 658, 662, 663), (627, 619, 618, 626), (674, 673, 670), (671, 672, 670, 673), (672, 669, 674, 670), (690, 692, 691, 688, 689, 686), (691, 693, 694, 690, 686, 687, 688), (685, 682, 690, 694), (684, 685, 694, 693), (683, 684, 693, 691), (615, 586, 628, 698, 708, 705), (598, 599, 727, 743, 719), (748, 700, 752, 750), (588, 589, 631, 630, 695, 712, 713), (606, 607, 649, 648, 702, 720, 717), (630, 588, 713, 715, 695), (593, 635, 710, 707, 706), (592, 593, 706, 728, 710, 635, 634), (644, 602, 738, 737, 744, 745, 603, 645), (709, 713, 712, 697), (602, 603, 745, 746, 753, 738), (697, 712, 695, 696), (696, 695, 715, 711), (729, 706, 707, 732), (729, 730, 728, 706), (707, 710, 731, 732), (710, 728, 730, 731), (736, 735, 725, 719), (725, 735, 734, 726), (733, 739, 743, 727), (726, 734, 733, 727), (717, 721, 724, 716), (720, 722, 721, 717), (716, 724, 723, 702), (702, 723, 722, 720), (718, 738, 753, 742), (741, 745, 744, 740, 756), (737, 738, 718, 714), (740, 744, 737, 714), (703, 701, 705, 708), (699, 703, 708, 698), (701, 700, 704, 705), (584, 585, 682, 685, 684, 683, 626), (585, 627, 626, 683, 681, 682), (678, 679, 688, 687), (682, 681, 692, 690), (681, 683, 691, 692), (677, 678, 687, 686), (680, 677, 686, 689), (679, 680, 689, 688), (747, 762, 773, 721, 722, 723, 617, 619, 699, 700, 748), (701, 747, 751, 749), (749, 751, 750, 752), (742, 753, 746), (755, 742, 741), (740, 767, 763, 766), (756, 755, 741), (766, 763, 765, 764), (755, 756, 764, 765), (756, 740, 766, 764), (767, 755, 765, 763), (768, 759, 774, 770, 757, 758, 769), (762, 761, 721, 773), (761, 772, 771, 760, 724, 721), (776, 760, 770, 774), (775, 776, 774, 759), (762, 775, 759, 768), (770, 760, 781, 786), (780, 779, 789, 790), (768, 769, 785, 784), (760, 724, 778, 781), (762, 768, 784, 783), (757, 770, 786, 779), (761, 762, 783, 782), (758, 757, 779, 780), (769, 758, 780, 785), (724, 721, 777, 778), (721, 761, 782, 777), (792, 793, 794, 795, 790, 789, 796, 791, 788, 787), (777, 782, 792, 787), (783, 784, 794, 793), (785, 780, 790, 795), (786, 781, 791, 796), (782, 783, 793, 792), (784, 785, 795, 794), (781, 778, 788, 791), (779, 786, 796, 789), (778, 777, 787, 788), (617, 625, 624, 616), (803, 800, 809, 810), (798, 797, 804, 805), (801, 798, 805, 807, 817), (819, 806, 807, 820), (808, 811, 810, 809), (800, 799, 808, 809), (806, 817, 807), (802, 799, 800, 801, 817, 806, 819, 818), (583, 798, 801, 800, 803, 812, 799, 802, 797, 582, 624, 625), (805, 804, 820, 819, 806, 807), (797, 802, 818, 820, 804), (799, 812, 811, 808), (803, 810, 815, 813), (810, 811, 816, 815), (812, 803, 813, 814), (811, 812, 814, 816), (818, 819, 820), (815, 816, 825, 824), (821, 577, 579, 582, 601, 600, 599, 598, 597, 596, 595, 594, 593, 592, 591, 590, 589, 588, 587, 586, 585, 584, 581), (582, 797, 798, 583, 578, 823, 822, 580, 585, 586, 615, 614, 613, 612, 611, 610, 609, 608, 607, 606, 605, 604, 603, 602, 601), (821, 581, 623, 618), (821, 618, 696, 711, 709), (580, 822, 619, 622), (823, 578, 620, 617), (823, 617, 723, 724, 760, 755, 767, 740, 714, 718), (577, 821, 709, 729, 732, 736, 739, 733), (816, 814, 830, 825), (823, 822, 821, 577), (822, 823, 718, 742, 755, 760, 776, 775, 762, 747, 701, 703, 699, 619), (825, 830, 827, 832), (813, 815, 824, 829), (814, 813, 829, 830), (838, 828, 856, 858), (829, 824, 831, 826), (824, 825, 832, 831), (830, 829, 826, 827), (833, 846, 859, 857), (841, 863, 859, 846), (857, 859, 858, 856), (853, 850, 865, 868), (837, 841, 845, 846, 833, 836), (851, 854, 869, 866), (872, 847, 873, 834), (849, 844, 827, 864), (844, 849, 839, 840), (815, 895, 900, 901, 894, 816), (876, 880, 893, 890), (827, 844, 840, 862), (853, 854, 851, 850), (869, 870, 867, 866), (864, 868, 865, 861), (862, 861, 863, 860), (839, 849, 864, 861), (840, 839, 861, 862), (841, 837, 860, 863), (887, 891, 890, 888), (828, 838, 871, 835, 848), (853, 868, 869, 854), (843, 855, 870, 826), (835, 832, 856, 828), (833, 857, 860, 837), (878, 876, 890, 891), (878, 877, 879, 880, 875, 876), (880, 879, 892, 893), (893, 892, 884, 889), (874, 843, 826, 889), (831, 834, 873, 888), (842, 874, 889, 884), (872, 834, 831, 897), (873, 847, 887, 888), (899, 882, 881, 898), (871, 896, 832, 835), (901, 900, 885, 886), (885, 881, 882, 886), (895, 897, 898, 900), (894, 901, 899, 896), (886, 882, 899, 901), (881, 885, 900, 898), (850, 851, 866, 865), (879, 878, 891, 892), (871, 838, 894, 896), (847, 872, 897, 895), (843, 874, 842, 855), (858, 859, 863, 861, 814, 816), (867, 813, 814, 861, 865, 866), (887, 815, 813, 884, 892, 891), (813, 815, 816, 814), (870, 855, 842, 867), (700, 701, 749, 752), (467, 469, 470, 468), (909, 910, 664, 667), (662, 908, 902, 665), (910, 883, 666, 665, 902), (909, 663, 666, 883, 910), (904, 671, 673, 675), (663, 909, 908, 662), (902, 908, 668, 903), (910, 902, 903, 664), (907, 676, 674, 669), (906, 664, 903, 905), (668, 907, 905, 903), (904, 667, 664, 906), (907, 669, 672, 671, 904, 906, 905), (10, 39, 31, 47), (4, 37, 43, 28), (37, 4, 58, 61), (0, 52, 50, 32), (12, 2, 56, 68), (36, 5, 59, 60), (2, 39, 66, 56), (10, 35, 54, 65), (8, 3, 57, 64), (34, 53, 52, 0), (4, 8, 64, 58), (39, 6, 62, 66), (35, 11, 67, 54), (5, 12, 68, 59), (11, 36, 60, 67), (1, 10, 65, 55), (6, 37, 61, 62), (3, 38, 63, 57), (38, 1, 55, 63), (0, 32, 33, 34), (413, 414, 912, 911), (417, 413, 911, 914), (416, 417, 914, 913), (415, 416, 913, 418), (414, 415, 418, 912), (419, 420, 916, 915), (423, 419, 915, 424), (422, 423, 424, 918), (421, 422, 918, 917), (420, 421, 917, 916), (915, 916, 926, 925), (424, 915, 925, 920), (921, 922, 932, 931), (927, 928, 938, 937), (918, 424, 920, 928), (418, 913, 923, 919), (914, 911, 921, 924), (912, 418, 919, 922), (913, 914, 924, 923), (917, 918, 928, 927), (911, 912, 922, 921), (916, 917, 927, 926), (931, 932, 942, 941), (937, 938, 948, 947), (920, 925, 935, 930), (926, 927, 937, 936), (928, 920, 930, 938), (925, 926, 936, 935), (919, 923, 933, 929), (924, 921, 931, 934), (922, 919, 929, 932), (923, 924, 934, 933), (941, 942, 952, 951), (947, 948, 958, 957), (930, 935, 945, 940), (936, 937, 947, 946), (938, 930, 940, 948), (935, 936, 946, 945), (929, 933, 943, 939), (934, 931, 941, 944), (932, 929, 939, 942), (933, 934, 944, 943), (951, 952, 962, 961), (957, 958, 968, 967), (940, 945, 955, 950), (946, 947, 957, 956), (948, 940, 950, 958), (945, 946, 956, 955), (939, 943, 953, 949), (944, 941, 951, 954), (942, 939, 949, 952), (943, 944, 954, 953), (962, 959, 963, 964, 961), (966, 967, 968, 960, 965), (950, 955, 965, 960), (956, 957, 967, 966), (958, 950, 960, 968), (955, 956, 966, 965), (949, 953, 963, 959), (954, 951, 961, 964), (952, 949, 959, 962), (953, 954, 964, 963), (998, 997, 1025, 1026), (999, 998, 1026, 1027), (992, 993, 1008, 1007), (990, 991, 1005, 1004), (1028, 1027, 1036, 1037), (1088, 1087, 1113, 1114), (1109, 1102, 1127, 1131), (1115, 1107, 1130, 1134), (1123, 1122, 1139, 1140), (1081, 1082, 1100, 1099), (1083, 1088, 1114, 1103), (1078, 1086, 1111, 1094), (1077, 1083, 1103, 1093), (1089, 1085, 1107, 1115), (1090, 1089, 1115, 1116), (1079, 1080, 1098, 1097), (1105, 1104, 1128, 1129), (1107, 1123, 1140, 1130), (1121, 1120, 1137, 1138), (1110, 1109, 1131, 1132), (1117, 1121, 1138, 1135), (1120, 1119, 1136, 1137), (1104, 1095, 1124, 1128), (1161, 1162, 1193, 1192), (1170, 1168, 1199, 1201), (1173, 1172, 1203, 1204), (1176, 1175, 1206, 1207), (1181, 1180, 1211, 1212), (1179, 1183, 1214, 1210), (1148, 1145, 1161, 1168), (1152, 1151, 1175, 1176), (1149, 1148, 1168, 1170), (1147, 1152, 1176, 1165), (1142, 1150, 1173, 1156), (1146, 1149, 1170, 1163), (1141, 1147, 1165, 1155), (1193, 1194, 1201, 1199, 1192), (1187, 1204, 1203, 1202, 1195), (1196, 1207, 1206, 1205, 1186), (1191, 1198, 1197, 1188, 1189, 1190), (1208, 1200, 1216, 1215, 1209), (1210, 1214, 1213, 1212, 1211), (1158, 1159, 1190, 1189), (1184, 1178, 1209, 1215), (1182, 1181, 1212, 1213), (1165, 1176, 1207, 1196), (1156, 1173, 1204, 1187), (1166, 1157, 1188, 1197), (1163, 1170, 1201, 1194), (1164, 1156, 1187, 1195), (1155, 1165, 1196, 1186), (1185, 1184, 1215, 1216), (1177, 1169, 1200, 1208), (1178, 1177, 1208, 1209), (1174, 1155, 1186, 1205), (1157, 1158, 1189, 1188), (1160, 1167, 1198, 1191), (1171, 1164, 1195, 1202), (1167, 1166, 1197, 1198), (1169, 1185, 1216, 1200), (1183, 1182, 1213, 1214), (1180, 1179, 1210, 1211), (1175, 1174, 1205, 1206), (1168, 1161, 1192, 1199), (1159, 1160, 1191, 1190), (1162, 1163, 1194, 1193), (1172, 1171, 1202, 1203), (26, 978, 997, 998, 999, 994, 41), (29, 48, 983, 987, 996, 989, 986, 42), (27, 45, 40, 44, 993, 992, 970, 982), (43, 30, 46, 991, 990, 971, 972), (28, 43, 972, 980, 981, 991, 46), (44, 27, 982, 975, 993), (31, 41, 994, 977, 976), (49, 42, 986, 995, 973), (47, 31, 976, 969, 984, 994, 999, 988, 978, 26), (48, 49, 973, 974, 985, 986, 989, 979, 983), (977, 994, 1017, 1018), (971, 990, 1004, 1003), (970, 992, 1007, 1006), (995, 986, 1020, 1021), (978, 988, 1028, 1024), (1005, 1012, 1039, 1044), (1002, 1003, 1031, 1055), (1019, 1000, 1048, 1046), (1023, 1022, 1035, 1050), (1022, 1014, 1053, 1035), (1030, 1029, 1061, 1043), (975, 982, 1013, 1015), (989, 996, 1023, 1029), (973, 995, 1021, 1010), (976, 977, 1018, 1001), (993, 975, 1015, 1008), (969, 976, 1001, 1009), (974, 973, 1010, 1000), (980, 972, 1002, 1011), (979, 989, 1029, 1030), (987, 983, 1014, 1022), (996, 987, 1022, 1023), (985, 974, 1000, 1019), (984, 969, 1009, 1016), (981, 980, 1011, 1012), (972, 971, 1003, 1002), (991, 981, 1012, 1005), (983, 979, 1030, 1014), (988, 999, 1027, 1028), (997, 978, 1024, 1025), (986, 985, 1019, 1020), (994, 984, 1016, 1017), (982, 970, 1006, 1013), (1016, 1009, 1051, 1054), (1012, 1011, 1034, 1039), (1014, 1030, 1043, 1053), (1025, 1024, 1059, 1047), (1020, 1019, 1046, 1058), (1013, 1006, 1056, 1052), (1004, 1005, 1044, 1049), (1007, 1008, 1038, 1032), (1017, 1016, 1054, 1057), (1024, 1028, 1037, 1059), (1026, 1025, 1047, 1060), (1021, 1020, 1058, 1042), (1018, 1017, 1057, 1045), (1015, 1013, 1052, 1041), (1006, 1007, 1032, 1056), (1003, 1004, 1049, 1031), (1029, 1023, 1050, 1061), (1027, 1026, 1060, 1036), (1010, 1021, 1042, 1033), (1001, 1018, 1045, 1040), (1011, 1002, 1055, 1034), (1008, 1015, 1041, 1038), (1009, 1001, 1040, 1051), (1000, 1010, 1033, 1048), (1045, 1057, 1070, 1086), (1031, 1049, 1079, 1063), (1056, 1032, 1082, 1081), (1042, 1058, 1087, 1088), (1060, 1047, 1091, 1073), (1059, 1037, 1074, 1072), (1041, 1052, 1067, 1068), (1061, 1050, 1090, 1075), (1036, 1060, 1073, 1092), (1033, 1042, 1088, 1083), (1040, 1045, 1086, 1078), (1038, 1041, 1068, 1064), (1051, 1040, 1078, 1065), (1048, 1033, 1083, 1077), (1034, 1055, 1062, 1084), (1043, 1061, 1075, 1076), (1035, 1053, 1085, 1089), (1050, 1035, 1089, 1090), (1046, 1048, 1077, 1071), (1054, 1051, 1065, 1069), (1039, 1034, 1084, 1066), (1055, 1031, 1063, 1062), (1044, 1039, 1066, 1080), (1053, 1043, 1076, 1085), (1037, 1036, 1092, 1074), (1047, 1059, 1072, 1091), (1058, 1046, 1071, 1087), (1032, 1038, 1064, 1082), (1057, 1054, 1069, 1070), (1052, 1056, 1081, 1067), (1049, 1044, 1080, 1079), (1068, 1067, 1106, 1108), (1086, 1070, 1110, 1111), (1063, 1079, 1097, 1096), (1073, 1091, 1118, 1119), (1072, 1074, 1121, 1117), (1098, 1105, 1129, 1144), (1112, 1093, 1141, 1133), (1116, 1115, 1134, 1153), (1075, 1090, 1116, 1122), (1092, 1073, 1119, 1120), (1065, 1078, 1094, 1102), (1084, 1062, 1095, 1104), (1064, 1068, 1108, 1101), (1076, 1075, 1122, 1123), (1071, 1077, 1093, 1112), (1069, 1065, 1102, 1109), (1066, 1084, 1104, 1105), (1062, 1063, 1096, 1095), (1080, 1066, 1105, 1098), (1085, 1076, 1123, 1107), (1074, 1092, 1120, 1121), (1091, 1072, 1117, 1118), (1087, 1071, 1112, 1113), (1070, 1069, 1109, 1110), (1067, 1081, 1099, 1106), (1082, 1064, 1101, 1100), (1095, 1096, 1143, 1124), (1118, 1117, 1135, 1154), (1113, 1112, 1133, 1151), (1097, 1098, 1144, 1125), (1100, 1101, 1146, 1126), (1106, 1099, 1145, 1148), (1119, 1118, 1154, 1136), (1114, 1113, 1151, 1152), (1108, 1106, 1148, 1149), (1099, 1100, 1126, 1145), (1096, 1097, 1125, 1143), (1111, 1110, 1132, 1150), (1122, 1116, 1153, 1139), (1103, 1114, 1152, 1147), (1094, 1111, 1150, 1142), (1101, 1108, 1149, 1146), (1102, 1094, 1142, 1127), (1093, 1103, 1147, 1141), (1129, 1128, 1166, 1167), (1131, 1127, 1164, 1171), (1133, 1141, 1155, 1174), (1153, 1134, 1177, 1178), (1134, 1130, 1169, 1177), (1140, 1139, 1184, 1185), (1124, 1143, 1158, 1157), (1144, 1129, 1167, 1160), (1130, 1140, 1185, 1169), (1138, 1137, 1182, 1183), (1154, 1135, 1179, 1180), (1151, 1133, 1174, 1175), (1126, 1146, 1163, 1162), (1132, 1131, 1171, 1172), (1125, 1144, 1160, 1159), (1135, 1138, 1183, 1179), (1136, 1154, 1180, 1181), (1145, 1126, 1162, 1161), (1143, 1125, 1159, 1158), (1150, 1132, 1172, 1173), (1139, 1153, 1178, 1184), (1137, 1136, 1181, 1182), (1127, 1142, 1156, 1164), (1128, 1124, 1157, 1166)])
me_fl_che.polygons.foreach_set('material_index', [8, 8, 8, 8, 8, 8, 8, 8, 8, 8, 8, 8, 8, 8, 8, 8, 8, 8, 8, 8, 8, 8, 8, 8, 8, 8, 8, 8, 8, 8, 8, 8, 8, 8, 8, 7, 7, 7, 7, 7, 7, 7, 7, 7, 7, 7, 7, 7, 7, 7, 7, 7, 7, 7, 7, 7, 7, 7, 7, 7, 7, 7, 7, 7, 7, 7, 7, 7, 6, 6, 6, 6, 6, 6, 6, 6, 6, 6, 6, 6, 6, 6, 6, 6, 6, 6, 6, 6, 6, 6, 6, 6, 0, 0, 6, 6, 6, 6, 6, 6, 6, 6, 6, 6, 6, 6, 6, 6, 6, 6, 6, 6, 6, 6, 6, 6, 6, 6, 6, 6, 6, 6, 6, 6, 6, 6, 6, 6, 6, 6, 6, 6, 6, 6, 6, 6, 6, 6, 6, 6, 6, 6, 6, 6, 7, 7, 7, 7, 7, 7, 7, 7, 7, 7, 7, 7, 7, 7, 7, 7, 7, 7, 7, 7, 7, 7, 7, 7, 7, 7, 7, 7, 7, 7, 7, 7, 7, 6, 6, 6, 6, 6, 6, 6, 6, 6, 6, 6, 6, 6, 6, 6, 6, 6, 6, 6, 6, 6, 6, 6, 6, 6, 6, 6, 6, 6, 6, 6, 6, 6, 6, 6, 6, 6, 6, 6, 6, 6, 6, 6, 6, 6, 6, 6, 6, 6, 6, 6, 6, 6, 6, 6, 6, 6, 6, 6, 6, 6, 6, 6, 6, 6, 6, 6, 6, 6, 6, 6, 6, 6, 6, 6, 6, 1, 1, 9, 9, 9, 9, 9, 11, 11, 11, 11, 11, 11, 11, 11, 11, 11, 11, 11, 11, 11, 9, 9, 11, 9, 9, 9, 9, 9, 11, 9, 9, 9, 9, 9, 10, 9, 10, 10, 10, 10, 10, 10, 10, 10, 10, 10, 10, 10, 10, 10, 9, 9, 9, 9, 9, 9, 10, 10, 10, 10, 10, 9, 10, 10, 10, 9, 10, 10, 10, 10, 10, 10, 10, 10, 10, 10, 10, 10, 10, 10, 10, 10, 9, 9, 10, 10, 10, 10, 9, 9, 10, 9, 9, 10, 9, 9, 9, 9, 9, 9, 9, 9, 9, 9, 9, 9, 9, 9, 2, 2, 2, 2, 2, 2, 2, 2, 2, 4, 2, 2, 2, 2, 2, 2, 2, 2, 2, 2, 2, 2, 2, 2, 2, 2, 2, 2, 2, 2, 2, 2, 2, 2, 2, 2, 2, 2, 2, 2, 2, 2, 2, 0, 2, 0, 1, 1, 0, 0, 0, 0, 0, 0, 2, 4, 2, 2, 2, 2, 2, 2, 2, 2, 2, 2, 2, 2, 2, 2, 2, 2, 2, 2, 2, 2, 2, 2, 2, 2, 2, 2, 2, 2, 2, 2, 2, 0, 0, 0, 0, 0, 0, 2, 4, 4, 2, 0, 4, 0, 4, 4, 4, 4, 4, 0, 0, 4, 4, 4, 4, 4, 4, 4, 4, 4, 4, 4, 4, 4, 4, 4, 4, 4, 4, 4, 4, 4, 4, 4, 4, 2, 5, 5, 5, 5, 5, 0, 5, 5, 2, 5, 5, 5, 5, 5, 0, 5, 5, 5, 2, 2, 2, 2, 2, 2, 2, 2, 5, 2, 2, 5, 5, 5, 5, 5, 5, 5, 5, 5, 5, 5, 5, 5, 5, 5, 5, 5, 5, 5, 5, 5, 5, 5, 5, 5, 5, 5, 5, 5, 5, 5, 5, 5, 5, 5, 5, 5, 5, 5, 5, 5, 5, 5, 5, 5, 5, 5, 5, 5, 5, 5, 5, 5, 5, 5, 5, 5, 5, 5, 0, 9, 0, 3, 3, 3, 0, 0, 0, 0, 0, 3, 3, 3, 0, 8, 8, 8, 8, 8, 8, 8, 8, 8, 8, 8, 8, 8, 8, 8, 8, 8, 8, 8, 8, 1, 1, 1, 1, 1, 1, 1, 1, 1, 1, 1, 1, 1, 1, 1, 1, 1, 1, 1, 1, 1, 1, 1, 1, 1, 1, 1, 1, 1, 1, 1, 1, 1, 1, 1, 1, 1, 1, 1, 1, 1, 1, 1, 1, 1, 1, 1, 1, 1, 1, 1, 1, 1, 1, 1, 1, 1, 1, 1, 1, 1, 1, 8, 8, 8, 8, 8, 8, 8, 8, 8, 8, 8, 8, 8, 8, 8, 8, 8, 8, 8, 8, 8, 8, 8, 8, 8, 8, 8, 8, 8, 8, 8, 8, 8, 8, 8, 8, 3, 3, 3, 3, 3, 3, 8, 8, 8, 8, 8, 8, 8, 8, 8, 8, 8, 8, 8, 8, 8, 8, 8, 8, 8, 8, 8, 8, 8, 8, 8, 8, 8, 8, 8, 8, 8, 8, 8, 8, 8, 8, 8, 8, 8, 8, 8, 8, 8, 8, 8, 8, 8, 8, 8, 8, 8, 8, 8, 8, 8, 8, 8, 8, 8, 8, 8, 8, 8, 8, 8, 8, 8, 8, 8, 8, 8, 8, 8, 8, 8, 8, 8, 8, 8, 8, 8, 8, 8, 8, 8, 8, 8, 8, 8, 8, 8, 8, 8, 8, 8, 8, 8, 8, 8, 8, 8, 8, 8, 8, 8, 8, 8, 8, 8, 8, 8, 8, 8, 8, 8, 8, 8, 8, 8, 8, 8, 8, 8, 8, 8, 8, 8, 8, 8, 8, 8, 8, 8, 8, 8, 8, 8, 8, 8, 8, 8, 8, 8, 8, 8, 8, 8, 8, 8, 8, 8, 8, 8, 8, 8, 8, 8, 8, 8, 8, 8, 8, 8, 8, 8, 8, 8, 8, 8, 8, 8, 8, 8, 8, 8, 8, 8, 8, 8, 8, 8, 8, 8, 8, 8, 8, 8, 8, 8, 8, 8])
me_fl_che.materials.append(mat_dachvorderseite)
me_fl_che.materials.append(mat_dachunterseite)
me_fl_che.materials.append(mat_putz)
me_fl_che.materials.append(mat_dachoberseite)
me_fl_che.materials.append(mat_fensterladen)
me_fl_che.materials.append(mat_kamin)
me_fl_che.materials.append(mat_bettrahmenfarbe)
me_fl_che.materials.append(mat_strohfarbe)
me_fl_che.materials.append(mat_kommode)
me_fl_che.materials.append(mat_herd)
me_fl_che.materials.append(mat_herdschublade)
me_fl_che.materials.append(mat_grillstangen)
me_fl_che.use_remesh_preserve_volume = False
me_fl_che.use_remesh_preserve_attributes = False
me_fl_che.use_mirror_vertex_groups = False
me_fl_che.update()

# ---- objects
ob_wohnhaus__typ_ii = bpy.data.objects.new('Wohnhaus (Typ II)', me_fl_che)

# ---- transforms, parenting, visibility, modifiers, constraints
ob_wohnhaus__typ_ii.location = (0.0, 0.0, 3.732)
ob_wohnhaus__typ_ii.rotation_euler = (3.142, 1.571, 3.142)
ob_wohnhaus__typ_ii.scale = (0.4134, 0.4134, 0.4134)
ob_wohnhaus__typ_ii.lineart.crease_threshold = 0.0

# ---- collection membership
col_collection_1.objects.link(ob_wohnhaus__typ_ii)

# ---- scene / render settings (as saved in the file)
scene.frame_start = 1; scene.frame_end = 250; scene.frame_set(1)
scene.render.engine = 'BLENDER_EEVEE_NEXT'
scene.render.resolution_percentage = 50
scene.render.dither_intensity = 0.0
scene.cycles.use_denoising = False
scene.cycles.samples = 10
scene.cycles.sampling_pattern = 'TABULATED_SOBOL'
scene.cycles.light_sampling_threshold = 0.0
scene.cycles.use_adaptive_sampling = False
scene.cycles.use_light_tree = False
scene.cycles.blur_glossy = 0.0
scene.cycles.volume_bounces = 1
scene.cycles.pixel_filter_type = 'GAUSSIAN'
scene.cycles.sample_clamp_indirect = 0.0
scene.view_settings.view_transform = 'Standard'
bpy.context.view_layer.update()

# ---- added for rendering (the .blend has no active camera and no usable light): camera, sun
cam_auto = bpy.data.cameras.new('AutoCamera')
cam_auto.lens = 50.0
cam_auto.sensor_width = 36.0
cam_auto.clip_end = 1000.0
ob_auto_camera = bpy.data.objects.new('AutoCamera', cam_auto)
scene.collection.objects.link(ob_auto_camera)
ob_auto_camera.location = (18.6423, -22.6196, 18.5573)
ob_auto_camera.rotation_euler = (1.09748, -7.21219e-08, 0.694738)
scene.camera = ob_auto_camera
light_auto_sun = bpy.data.lights.new('AutoSun', 'SUN')
light_auto_sun.energy = 3.0
light_auto_sun.angle = 0.0523599
ob_auto_sun = bpy.data.objects.new('AutoSun', light_auto_sun)
scene.collection.objects.link(ob_auto_sun)
ob_auto_sun.rotation_euler = (0.872665, 0.174533, 0.523599)
bpy.context.view_layer.update()
